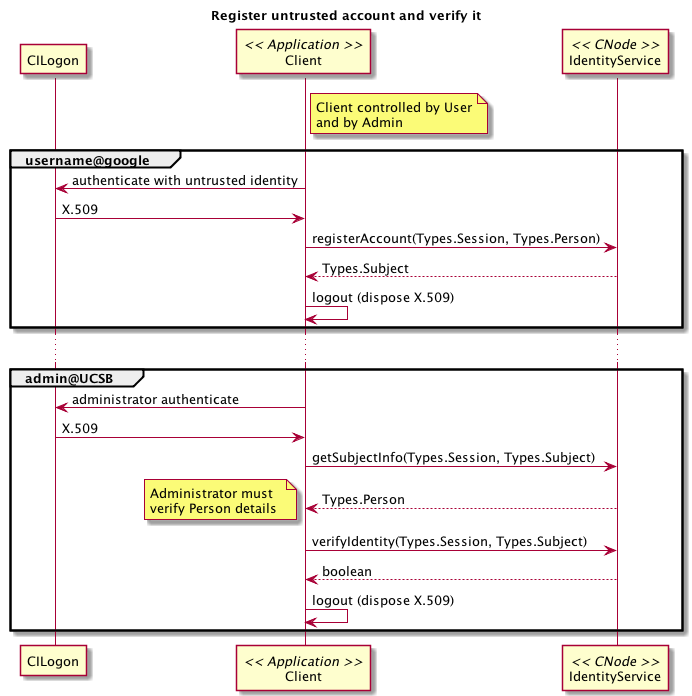

The diagram above was rendered by PlantUML. Its source (embedded in the PNG):
@startuml images/ident_02.png
title Register untrusted account and verify it
participant "CILogon" as cilogon
participant "Client" as client << Application >>
  note right of client
    Client controlled by User
    and by Admin
  end note  
participant "IdentityService" as ident << CNode >>

group username@google
  'authenticate as primary id
  client -> cilogon:authenticate with untrusted identity
  client <- cilogon: X.509
  'register this identity with DataONE
  client -> ident: registerAccount(Types.Session, Types.Person)
  ident --> client: Types.Subject
  client -> client:logout (dispose X.509)
end
...
group admin@UCSB
  'authenticate as secondary id
  client -> cilogon:administrator authenticate
  client <- cilogon: X.509
  client -> ident:getSubjectInfo(Types.Session, Types.Subject)
  ident --> client:Types.Person
  note left
    Administrator must 
    verify Person details 
  end note
  'request to map identity with existing Subject
  client -> ident: verifyIdentity(Types.Session, Types.Subject)
  ident --> client: boolean
  client -> client:logout (dispose X.509)
end

 @enduml